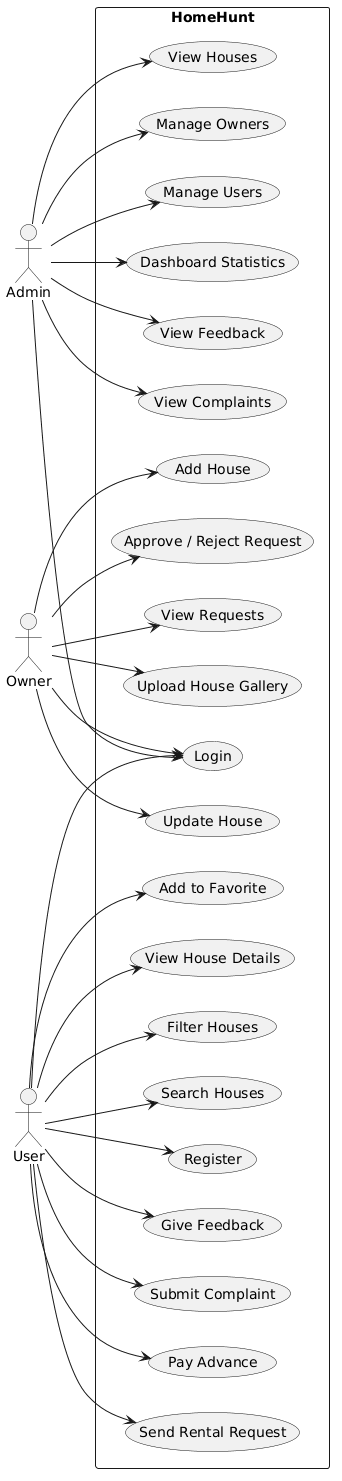

The diagram above was rendered by PlantUML. Its source (embedded in the PNG):
@startuml
left to right direction

actor Admin
actor Owner
actor User

rectangle HomeHunt {

User --> (Register)
User --> (Login)
User --> (Search Houses)
User --> (Filter Houses)
User --> (View House Details)
User --> (Add to Favorite)
User --> (Send Rental Request)
User --> (Pay Advance)
User --> (Submit Complaint)
User --> (Give Feedback)

Owner --> (Login)
Owner --> (Add House)
Owner --> (Update House)
Owner --> (Upload House Gallery)
Owner --> (View Requests)
Owner --> (Approve / Reject Request)

Admin --> (Login)
Admin --> (Manage Users)
Admin --> (Manage Owners)
Admin --> (View Houses)
Admin --> (View Complaints)
Admin --> (View Feedback)
Admin --> (Dashboard Statistics)

}
@enduml